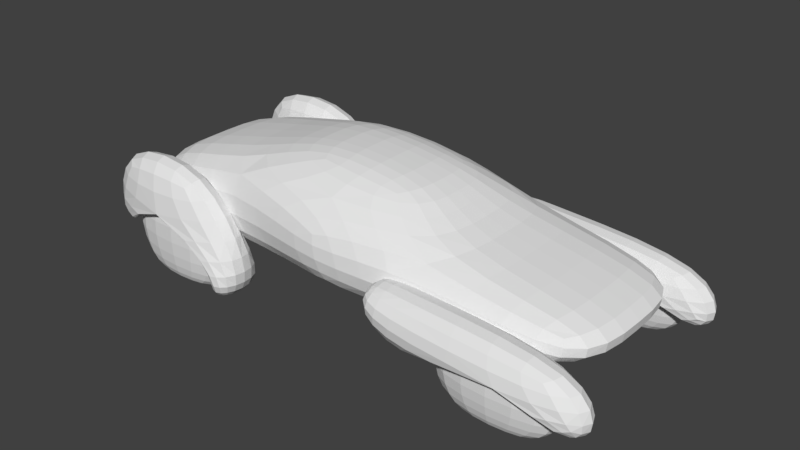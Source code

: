 # Source: Car.blend  (saved by Blender 2.79.0; exported with 4.5.12 LTS)
import bpy
from mathutils import Matrix  # noqa: F401  (used for matrix-valued properties, if any)

bpy.ops.wm.read_factory_settings(use_empty=True)
scene = bpy.context.scene
scene.name = 'Scene'

# ---- collections
col_collection_1 = bpy.data.collections.new('Collection 1'); scene.collection.children.link(col_collection_1)

# ---- materials (node trees are filled in below, after node groups)
mat_material = bpy.data.materials.new('Material')
mat_material.alpha_threshold = 0.0
mat_material.use_transparent_shadow = False
mat_material.roughness = 0.5
mat_material.line_color = (0.0, 0.0, 0.0, 1.0)

# ---- material node trees

# ---- world
world_world = bpy.data.worlds.new('World'); scene.world = world_world
world_world.color = (0.05088, 0.05088, 0.05088)
world_world.use_sun_shadow = False
world_world.sun_shadow_jitter_overblur = 0.0
world_world.cycles.sampling_method = 'MANUAL'

# ---- meshes
me_cube_005 = bpy.data.meshes.new('Cube.005')
me_cube_005.from_pydata([(-1.25, 0.875, 0.1721), (-2.75, 0.875, 0.1721), (-1.25, 1.325, 0.1721), (-2.75, 1.325, 0.1721), (-1.25, 0.875, -0.7029), (-2.75, 0.875, -0.7029), (-1.25, 1.325, -0.7029), (-2.75, 1.325, -0.7029), (-1.625, 0.9875, -0.9529), (-2.375, 0.9875, -0.9529), (-1.625, 1.213, -0.9529), (-2.375, 1.213, -0.9529), (1.25, 0.875, -0.1279), (2.75, 0.875, -0.1279), (1.25, 1.325, -0.1279), (2.75, 1.325, -0.1279), (1.25, 0.875, -0.7029), (2.75, 0.875, -0.7029), (1.25, 1.325, -0.7029), (2.75, 1.325, -0.7029), (1.625, 0.9875, -0.9529), (2.375, 0.9875, -0.9529), (1.625, 1.213, -0.9529), (2.375, 1.213, -0.9529)], [], [(2, 0, 4, 6), (5, 7, 11, 9), (3, 2, 6, 7), (1, 3, 7, 5), (0, 1, 5, 4), (2, 3, 1, 0), (8, 9, 11, 10), (7, 6, 10, 11), (6, 4, 8, 10), (4, 5, 9, 8), (14, 18, 16, 12), (17, 21, 23, 19), (15, 19, 18, 14), (13, 17, 19, 15), (12, 16, 17, 13), (14, 12, 13, 15), (20, 22, 23, 21), (19, 23, 22, 18), (18, 22, 20, 16), (16, 20, 21, 17)])
me_cube_005.materials.append(mat_material)
me_cube_005.use_remesh_preserve_volume = False
me_cube_005.use_remesh_preserve_attributes = False
me_cube_005.use_mirror_vertex_groups = False
me_cube_005.update()
me_cube_003 = bpy.data.meshes.new('Cube.003')
me_cube_003.from_pydata([(-1.0, 0.8, -0.5), (-1.5, 0.8, 0.5), (-3.0, 0.8, -0.5), (-1.0, 1.4, -0.5), (-1.5, 1.4, 0.5), (-3.0, 1.4, -0.5), (-3.0, 1.4, 0.5), (-3.0, 0.8, 0.5), (-1.354, 1.4, -0.5), (-2.658, 1.4, -0.5), (-1.354, 0.8, -0.5), (-2.658, 0.8, -0.5), (-1.716, 0.8, 0.03082), (-2.658, 0.8, 0.03082), (-1.716, 1.4, 0.03082), (-2.658, 1.4, 0.03082), (-1.2, 0.8, -0.9), (-1.2, 1.4, -0.9), (-1.554, 1.4, -0.9), (-1.554, 0.8, -0.9)], [], [(1, 0, 3, 4), (4, 3, 8, 14, 15, 9, 5, 6), (2, 7, 6, 5), (7, 1, 4, 6), (1, 7, 2, 11, 13, 12, 10, 0), (12, 14, 8, 10), (13, 15, 14, 12), (11, 9, 15, 13), (3, 0, 16, 17), (5, 9, 11, 2), (17, 16, 19, 18), (0, 10, 19, 16), (10, 8, 18, 19), (8, 3, 17, 18)])
me_cube_003.materials.append(mat_material)
me_cube_003.use_remesh_preserve_volume = False
me_cube_003.use_remesh_preserve_attributes = False
me_cube_003.use_mirror_vertex_groups = False
me_cube_003.update()
me_cube_002 = bpy.data.meshes.new('Cube.002')
me_cube_002.from_pydata([(1.0, 0.8, -0.7), (1.0, 0.8, 0.05), (3.0, 0.8, -0.7), (1.0, 1.4, -0.7), (3.0, 1.4, -0.7), (3.0, 0.8, -0.05), (3.0, 1.4, -0.05), (1.0, 1.4, 0.05), (2.728, 1.4, -0.7), (2.728, 0.8, -0.7), (1.48, 1.4, -0.2205), (2.728, 1.4, -0.2205), (1.48, 0.8, -0.2205), (2.728, 0.8, -0.2205), (0.5, 0.8, -0.2), (0.6, 0.8, 0.05), (0.6, 1.4, 0.05), (0.5, 1.4, -0.2)], [], [(7, 3, 17, 16), (1, 7, 16, 15), (1, 5, 6, 7), (4, 6, 5, 2), (3, 7, 6, 4, 8, 11, 10), (1, 0, 12, 13, 9, 2, 5), (9, 8, 4, 2), (0, 1, 15, 14), (14, 15, 16, 17), (3, 0, 14, 17), (9, 13, 11, 8), (11, 13, 12, 10), (0, 3, 10, 12)])
me_cube_002.materials.append(mat_material)
me_cube_002.use_remesh_preserve_volume = False
me_cube_002.use_remesh_preserve_attributes = False
me_cube_002.use_mirror_vertex_groups = False
me_cube_002.update()
me_cube = bpy.data.meshes.new('Cube')
me_cube.from_pydata([(1.0, 1.0, -0.5), (-1.0, 1.0, -0.5), (1.0, 1.0, 0.25), (-1.5, 1.0, 0.5), (3.0, 1.0, 1.192e-07), (-3.0, 1.0, 0.25), (2.5, 1.0, -0.5), (-2.75, 1.0, -0.5), (0.7233, 0.5196, 0.611), (-0.7223, 0.5196, 0.7686), (1.788e-07, 1.2, -0.5), (-0.25, 1.2, 0.375), (1.0, -5.96e-08, -0.5), (-1.0, 2.98e-07, -0.5), (1.0, -5.364e-07, 0.25), (-1.5, 1.788e-07, 0.5), (3.0, -1.073e-06, 1.192e-07), (-3.0, 6.557e-07, 0.25), (2.5, -5.96e-07, -0.5), (-2.75, 7.749e-07, -0.5), (0.7233, -4.172e-07, 0.611), (-0.7223, -5.96e-08, 0.7686)], [], [(2, 0, 10, 11), (16, 18, 6, 4), (12, 0, 6, 18), (15, 3, 5, 17), (2, 11, 3, 9, 8), (14, 2, 8, 20), (11, 10, 1, 3), (8, 9, 21, 20), (1, 13, 19, 7), (5, 7, 19, 17), (2, 14, 16, 4), (3, 15, 21, 9), (0, 12, 13, 1, 10), (1, 7, 5, 3), (0, 2, 4, 6)])
me_cube.materials.append(mat_material)
me_cube.use_remesh_preserve_volume = False
me_cube.use_remesh_preserve_attributes = False
me_cube.use_mirror_vertex_groups = False
me_cube.update()

# ---- objects
ob_cube_001 = bpy.data.objects.new('Cube.001', me_cube_005)
ob_cube_003 = bpy.data.objects.new('Cube.003', me_cube_003)
ob_cube_002 = bpy.data.objects.new('Cube.002', me_cube_002)
ob_cube = bpy.data.objects.new('Cube', me_cube)

# ---- transforms, parenting, visibility, modifiers, constraints
ob_cube_001.location = (0.0, 0.0, 1.0)
ob_cube_001.lock_rotations_4d = False
ob_cube_001.empty_display_type = 'ARROWS'
ob_cube_001.lineart.crease_threshold = 0.0
_m = ob_cube_001.modifiers.new('Mirror', 'MIRROR')
_m.use_axis = (False, True, False)
_m = ob_cube_001.modifiers.new('Subsurf', 'SUBSURF')
_m.uv_smooth = 'PRESERVE_CORNERS'
_m.quality = 2
_m.show_only_control_edges = False
ob_cube_003.location = (0.0, 0.0, 1.0)
ob_cube_003.lock_rotations_4d = False
ob_cube_003.empty_display_type = 'ARROWS'
ob_cube_003.lineart.crease_threshold = 0.0
_m = ob_cube_003.modifiers.new('Mirror', 'MIRROR')
_m.use_axis = (False, True, False)
_m = ob_cube_003.modifiers.new('Subsurf', 'SUBSURF')
_m.uv_smooth = 'PRESERVE_CORNERS'
_m.quality = 2
_m.show_only_control_edges = False
ob_cube_002.location = (0.0, 0.0, 1.0)
ob_cube_002.lock_rotations_4d = False
ob_cube_002.empty_display_type = 'ARROWS'
ob_cube_002.lineart.crease_threshold = 0.0
_m = ob_cube_002.modifiers.new('Mirror', 'MIRROR')
_m.use_axis = (False, True, False)
_m = ob_cube_002.modifiers.new('Subsurf', 'SUBSURF')
_m.uv_smooth = 'PRESERVE_CORNERS'
_m.quality = 2
_m.show_only_control_edges = False
ob_cube.location = (0.0, 0.0, 1.0)
ob_cube.lock_rotations_4d = False
ob_cube.empty_display_type = 'ARROWS'
ob_cube.lineart.crease_threshold = 0.0
_m = ob_cube.modifiers.new('Mirror', 'MIRROR')
_m.use_axis = (False, True, False)
_m = ob_cube.modifiers.new('Subsurf', 'SUBSURF')
_m.uv_smooth = 'PRESERVE_CORNERS'
_m.quality = 2
_m.show_only_control_edges = False

# ---- collection membership
col_collection_1.objects.link(ob_cube_001)
col_collection_1.objects.link(ob_cube_003)
col_collection_1.objects.link(ob_cube_002)
col_collection_1.objects.link(ob_cube)

# ---- scene / render settings (as saved in the file)
scene.frame_start = 1; scene.frame_end = 250; scene.frame_set(1)
scene.render.engine = 'BLENDER_EEVEE_NEXT'
scene.render.resolution_percentage = 50
scene.render.dither_intensity = 0.0
scene.cycles.use_denoising = False
scene.cycles.samples = 128
scene.cycles.sampling_pattern = 'TABULATED_SOBOL'
scene.cycles.use_adaptive_sampling = False
scene.cycles.use_light_tree = False
scene.cycles.blur_glossy = 0.0
scene.cycles.sample_clamp_indirect = 0.0
scene.view_settings.view_transform = 'Standard'
bpy.context.view_layer.update()

# ---- added for rendering (the .blend has no active camera and no usable light): camera, sun
cam_auto = bpy.data.cameras.new('AutoCamera')
cam_auto.lens = 50.0
cam_auto.sensor_width = 36.0
cam_auto.clip_end = 1000.0
ob_auto_camera = bpy.data.objects.new('AutoCamera', cam_auto)
scene.collection.objects.link(ob_auto_camera)
ob_auto_camera.location = (6.32976, -7.59571, 5.97167)
ob_auto_camera.rotation_euler = (1.09748, -7.21219e-08, 0.694738)
scene.camera = ob_auto_camera
light_auto_sun = bpy.data.lights.new('AutoSun', 'SUN')
light_auto_sun.energy = 3.0
light_auto_sun.angle = 0.0523599
ob_auto_sun = bpy.data.objects.new('AutoSun', light_auto_sun)
scene.collection.objects.link(ob_auto_sun)
ob_auto_sun.rotation_euler = (0.872665, 0.174533, 0.523599)
bpy.context.view_layer.update()
